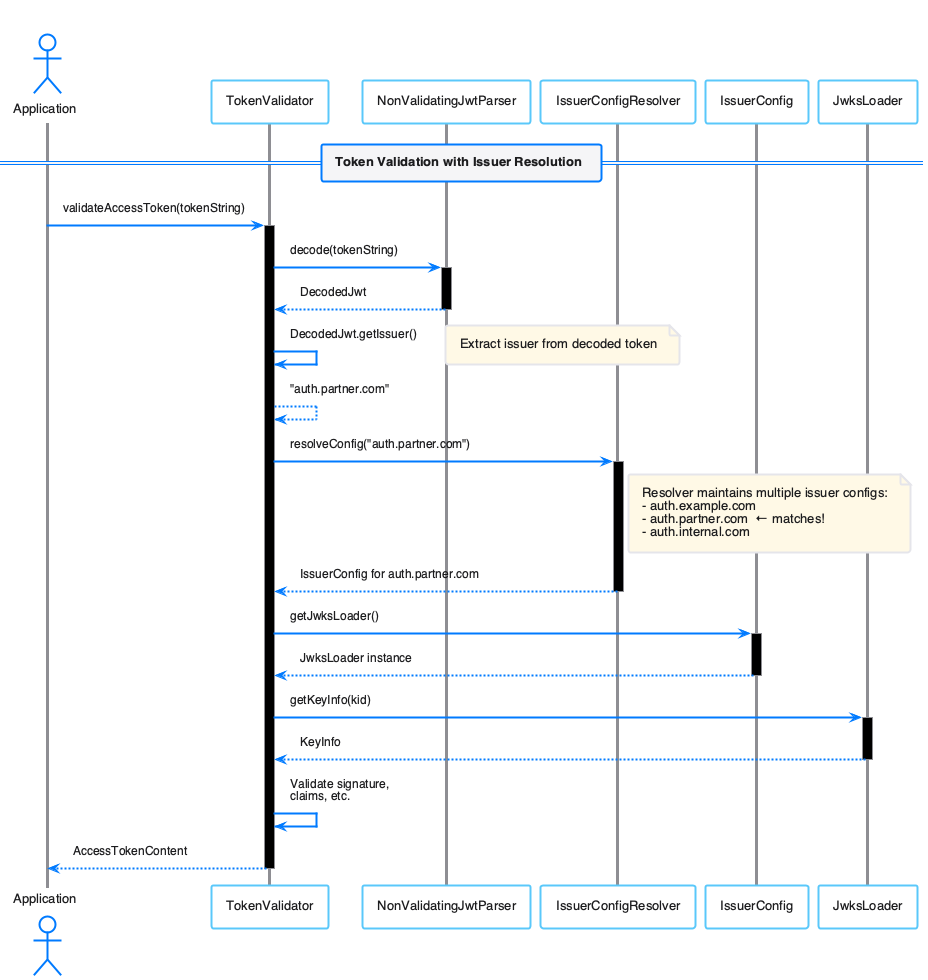

The diagram above was rendered by PlantUML. Its source (embedded in the PNG):
@startuml
!include plantuml.skin

title Multi-Issuer Token Validation Flow

actor "Application" as App
participant "TokenValidator" as Validator
participant "NonValidatingJwtParser" as Parser
participant "IssuerConfigResolver" as Resolver
participant "IssuerConfig" as Config
participant "JwksLoader" as Loader

== Token Validation with Issuer Resolution ==

App -> Validator: validateAccessToken(tokenString)
activate Validator

Validator -> Parser: decode(tokenString)
activate Parser
Parser --> Validator: DecodedJwt
deactivate Parser

Validator -> Validator: DecodedJwt.getIssuer()
note right: Extract issuer from decoded token
Validator --> Validator: "auth.partner.com"

Validator -> Resolver: resolveConfig("auth.partner.com")
activate Resolver

note right of Resolver
  Resolver maintains multiple issuer configs:
  - auth.example.com
  - auth.partner.com  ← matches!
  - auth.internal.com
end note

Resolver --> Validator: IssuerConfig for auth.partner.com
deactivate Resolver

Validator -> Config: getJwksLoader()
activate Config
Config --> Validator: JwksLoader instance
deactivate Config

Validator -> Loader: getKeyInfo(kid)
activate Loader
Loader --> Validator: KeyInfo
deactivate Loader

Validator -> Validator: Validate signature,\nclaims, etc.

Validator --> App: AccessTokenContent
deactivate Validator

@enduml